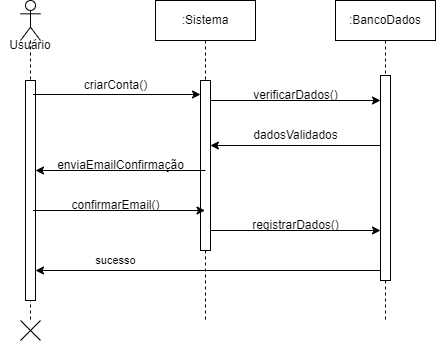

The diagram above was exported from draw.io. Its source (the exported page's mxGraphModel, read from the mxfile embedded in the PNG):
<mxGraphModel dx="927" dy="563" grid="1" gridSize="10" guides="1" tooltips="1" connect="1" arrows="1" fold="1" page="0" pageScale="1" pageWidth="850" pageHeight="1100" math="0" shadow="0">
  <root>
    <mxCell id="0" />
    <mxCell id="1" parent="0" />
    <mxCell id="hj5ZPdnt_ABo3Deq0-cl-76" value=":Sistema" style="shape=umlLifeline;perimeter=lifelinePerimeter;whiteSpace=wrap;html=1;container=0;dropTarget=0;collapsible=0;recursiveResize=0;outlineConnect=0;portConstraint=eastwest;newEdgeStyle={&quot;edgeStyle&quot;:&quot;elbowEdgeStyle&quot;,&quot;elbow&quot;:&quot;vertical&quot;,&quot;curved&quot;:0,&quot;rounded&quot;:0};" vertex="1" parent="1">
      <mxGeometry x="430" y="360" width="100" height="320" as="geometry" />
    </mxCell>
    <mxCell id="hj5ZPdnt_ABo3Deq0-cl-77" value="" style="html=1;points=[];perimeter=orthogonalPerimeter;outlineConnect=0;targetShapes=umlLifeline;portConstraint=eastwest;newEdgeStyle={&quot;edgeStyle&quot;:&quot;elbowEdgeStyle&quot;,&quot;elbow&quot;:&quot;vertical&quot;,&quot;curved&quot;:0,&quot;rounded&quot;:0};" vertex="1" parent="hj5ZPdnt_ABo3Deq0-cl-76">
      <mxGeometry x="45" y="80" width="10" height="170" as="geometry" />
    </mxCell>
    <mxCell id="hj5ZPdnt_ABo3Deq0-cl-78" value="" style="shape=umlLifeline;perimeter=lifelinePerimeter;whiteSpace=wrap;html=1;container=1;dropTarget=0;collapsible=0;recursiveResize=0;outlineConnect=0;portConstraint=eastwest;newEdgeStyle={&quot;curved&quot;:0,&quot;rounded&quot;:0};participant=umlActor;fontStyle=4;size=40;" vertex="1" parent="1">
      <mxGeometry x="295" y="360" width="20" height="320" as="geometry" />
    </mxCell>
    <mxCell id="hj5ZPdnt_ABo3Deq0-cl-79" value="" style="html=1;points=[];perimeter=orthogonalPerimeter;outlineConnect=0;targetShapes=umlLifeline;portConstraint=eastwest;newEdgeStyle={&quot;edgeStyle&quot;:&quot;elbowEdgeStyle&quot;,&quot;elbow&quot;:&quot;vertical&quot;,&quot;curved&quot;:0,&quot;rounded&quot;:0};" vertex="1" parent="hj5ZPdnt_ABo3Deq0-cl-78">
      <mxGeometry x="5" y="80" width="10" height="220" as="geometry" />
    </mxCell>
    <mxCell id="hj5ZPdnt_ABo3Deq0-cl-80" value="Usuário" style="text;html=1;align=center;verticalAlign=middle;whiteSpace=wrap;rounded=0;" vertex="1" parent="1">
      <mxGeometry x="275" y="390" width="60" height="30" as="geometry" />
    </mxCell>
    <mxCell id="hj5ZPdnt_ABo3Deq0-cl-81" value="" style="endArrow=classic;html=1;rounded=0;" edge="1" parent="1" target="hj5ZPdnt_ABo3Deq0-cl-77">
      <mxGeometry width="50" height="50" relative="1" as="geometry">
        <mxPoint x="307.5" y="454" as="sourcePoint" />
        <mxPoint x="462.5" y="454" as="targetPoint" />
      </mxGeometry>
    </mxCell>
    <mxCell id="hj5ZPdnt_ABo3Deq0-cl-82" value="criarConta()" style="text;html=1;align=center;verticalAlign=middle;resizable=0;points=[];autosize=1;strokeColor=none;fillColor=none;" vertex="1" parent="1">
      <mxGeometry x="345" y="430" width="90" height="30" as="geometry" />
    </mxCell>
    <mxCell id="hj5ZPdnt_ABo3Deq0-cl-83" value="" style="endArrow=classic;html=1;rounded=0;" edge="1" parent="1" target="hj5ZPdnt_ABo3Deq0-cl-79">
      <mxGeometry width="50" height="50" relative="1" as="geometry">
        <mxPoint x="480" y="530" as="sourcePoint" />
        <mxPoint x="310" y="530" as="targetPoint" />
      </mxGeometry>
    </mxCell>
    <mxCell id="hj5ZPdnt_ABo3Deq0-cl-84" value="" style="endArrow=classic;html=1;rounded=0;" edge="1" parent="1">
      <mxGeometry width="50" height="50" relative="1" as="geometry">
        <mxPoint x="485" y="460" as="sourcePoint" />
        <mxPoint x="655" y="460" as="targetPoint" />
      </mxGeometry>
    </mxCell>
    <mxCell id="hj5ZPdnt_ABo3Deq0-cl-85" value="" style="endArrow=classic;html=1;rounded=0;" edge="1" parent="1">
      <mxGeometry width="50" height="50" relative="1" as="geometry">
        <mxPoint x="655.0999999999999" y="505" as="sourcePoint" />
        <mxPoint x="484.91" y="505" as="targetPoint" />
      </mxGeometry>
    </mxCell>
    <mxCell id="hj5ZPdnt_ABo3Deq0-cl-86" value="dadosValidados" style="text;html=1;align=center;verticalAlign=middle;resizable=0;points=[];autosize=1;strokeColor=none;fillColor=none;" vertex="1" parent="1">
      <mxGeometry x="515" y="480" width="110" height="30" as="geometry" />
    </mxCell>
    <mxCell id="hj5ZPdnt_ABo3Deq0-cl-87" value="enviaEmailConfirmação" style="text;html=1;align=center;verticalAlign=middle;resizable=0;points=[];autosize=1;strokeColor=none;fillColor=none;" vertex="1" parent="1">
      <mxGeometry x="320" y="510" width="150" height="30" as="geometry" />
    </mxCell>
    <mxCell id="hj5ZPdnt_ABo3Deq0-cl-88" value="" style="shape=mxgraph.sysml.x;" vertex="1" parent="1">
      <mxGeometry x="295" y="680" width="20" height="20" as="geometry" />
    </mxCell>
    <mxCell id="hj5ZPdnt_ABo3Deq0-cl-89" value=":BancoDados" style="shape=umlLifeline;perimeter=lifelinePerimeter;whiteSpace=wrap;html=1;container=0;dropTarget=0;collapsible=0;recursiveResize=0;outlineConnect=0;portConstraint=eastwest;newEdgeStyle={&quot;edgeStyle&quot;:&quot;elbowEdgeStyle&quot;,&quot;elbow&quot;:&quot;vertical&quot;,&quot;curved&quot;:0,&quot;rounded&quot;:0};" vertex="1" parent="1">
      <mxGeometry x="610" y="360" width="100" height="320" as="geometry" />
    </mxCell>
    <mxCell id="hj5ZPdnt_ABo3Deq0-cl-90" value="" style="html=1;points=[];perimeter=orthogonalPerimeter;outlineConnect=0;targetShapes=umlLifeline;portConstraint=eastwest;newEdgeStyle={&quot;edgeStyle&quot;:&quot;elbowEdgeStyle&quot;,&quot;elbow&quot;:&quot;vertical&quot;,&quot;curved&quot;:0,&quot;rounded&quot;:0};" vertex="1" parent="hj5ZPdnt_ABo3Deq0-cl-89">
      <mxGeometry x="45" y="75" width="10" height="205" as="geometry" />
    </mxCell>
    <mxCell id="hj5ZPdnt_ABo3Deq0-cl-91" value="verificarDados()" style="text;html=1;align=center;verticalAlign=middle;resizable=0;points=[];autosize=1;strokeColor=none;fillColor=none;" vertex="1" parent="1">
      <mxGeometry x="515" y="440" width="110" height="30" as="geometry" />
    </mxCell>
    <mxCell id="hj5ZPdnt_ABo3Deq0-cl-92" value="" style="endArrow=classic;html=1;rounded=0;" edge="1" parent="1" target="hj5ZPdnt_ABo3Deq0-cl-76">
      <mxGeometry width="50" height="50" relative="1" as="geometry">
        <mxPoint x="307.5" y="570" as="sourcePoint" />
        <mxPoint x="462.5" y="570" as="targetPoint" />
        <Array as="points">
          <mxPoint x="307.5" y="570" />
        </Array>
      </mxGeometry>
    </mxCell>
    <mxCell id="hj5ZPdnt_ABo3Deq0-cl-93" value="confirmarEmail()" style="text;html=1;align=center;verticalAlign=middle;resizable=0;points=[];autosize=1;strokeColor=none;fillColor=none;" vertex="1" parent="1">
      <mxGeometry x="335" y="550" width="110" height="30" as="geometry" />
    </mxCell>
    <mxCell id="hj5ZPdnt_ABo3Deq0-cl-94" value="" style="endArrow=classic;html=1;rounded=0;" edge="1" parent="1">
      <mxGeometry width="50" height="50" relative="1" as="geometry">
        <mxPoint x="485" y="590" as="sourcePoint" />
        <mxPoint x="655" y="590" as="targetPoint" />
      </mxGeometry>
    </mxCell>
    <mxCell id="hj5ZPdnt_ABo3Deq0-cl-95" value="registrarDados()" style="text;html=1;align=center;verticalAlign=middle;resizable=0;points=[];autosize=1;strokeColor=none;fillColor=none;" vertex="1" parent="1">
      <mxGeometry x="515" y="570" width="110" height="30" as="geometry" />
    </mxCell>
    <mxCell id="hj5ZPdnt_ABo3Deq0-cl-98" value="sucesso" style="endArrow=classic;html=1;rounded=0;" edge="1" parent="1" target="hj5ZPdnt_ABo3Deq0-cl-79">
      <mxGeometry x="0.5364" y="-10" width="50" height="50" relative="1" as="geometry">
        <mxPoint x="655.0899999999999" y="630" as="sourcePoint" />
        <mxPoint x="484.90000000000003" y="630" as="targetPoint" />
        <mxPoint as="offset" />
      </mxGeometry>
    </mxCell>
  </root>
</mxGraphModel>